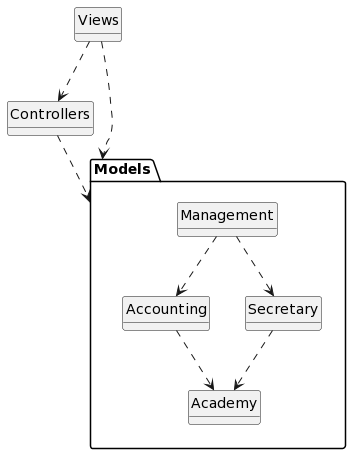

The diagram above was rendered by PlantUML. Its source (embedded in the PNG):
@startuml
'skinparam BackgroundColor transparent
hide circle
hide empty methods

Views ..> Models
Controllers ..> Models
Views ..> Controllers

package Models
{
    Management ..> Accounting
    Management ..> Secretary
    Secretary ..> Academy
    Accounting ..> Academy
}

'####   ###
newpage
object Views{
    class CollectTariffView <<View>>
    class EnrollStudentView <<View>>
    class ViewNotesOnlineView <<View>>

    class GradeView <<View>>
    class GradesView <<View>>
    class SubjectView <<View>>
    class SubjectsView <<View>>
    class TariffView <<View>>
    class FinishTariffView <<View>>
    class EnrollmentView <<View>>
    class EnrollmentsView <<View>>
    class EvangelizedStudentsView <<View>>

    class StudentProfileView <<View>>
    class StudentProfilesView <<View>>
    class TeacherView <<View>>
    class PrincipalView <<View>>
    class DeputyPrincipalView <<View>>
    class SecretaryView <<View>>
    class CashierView <<View>>
    class AdministratorView <<View>>
    class PastorView <<View>>

    class View <<View>>
    class LoginView <<View>>
    class RegisterView <<View>>
}


'####   ###
newpage
object Controllers{
    class EnrollStudentController <<Controller>>
    class CollectTariffController <<Controller>>
    class CreateOfficialEnrollmentController <<Controller>>
    class MoveTeacherGuideFromEnrollmentController <<Controller>>
    class PrintingReceiptsController <<Controller>>
    class PrintDocumentsController <<Controller>>
    class PrintReportCardController
    class CreateProfileStudentController <<Controller>>
    class LogoutController <<Controller>>
}


'######---######
newpage
class Models.StudentEntity <<Model>>
'class Models.SessionEntity <<Model>>
'class Models.AdministratorEntity <<Model>>

object Models.Academy{
    class NoteEntity <<Model>>
    class StudentEntity <<Model>>
    class TeacherEntity <<Model>>
    class SubjectEntity <<Model>>
    class EnrollmentEntity <<Model>>

    class SubjectEntities <<Model>>
    class StudentEntities <<Model>>
    class TeacherEntities <<Model>>
}

object Models.Secretary{
    class GradeEntity <<Model>>
    class ReportEntity <<Model>>
    class StudentEntity <<Model>>
    class TeacherEntity <<Model>>
    class SecretaryEntity <<Model>>
    class EnrollmentEntity <<Model>>

    class GradeEntities <<Model>>
    class StudentEntities <<Model>>
    class TeacherEntities <<Model>>
}

object Models.Management{
    class PastorEntity <<Model>>
    class ReportEntity <<Model>>
    class CalendarEntity <<Model>>
    class PrincipalEntity <<Model>>
    class DeputyPrincipalEntity <<Model>>
}
    
object Models.Accounting{
    class ReportEntity <<Model>>
    class StudentEntity <<Model>>
    class CashierEntity <<Model>>
    class TariffEntities <<Model>>
    class StudentEntities <<Model>>
    class TransactionEntity <<Model>>
    class AccountingBoxEntity <<Model>>
}

'--- Relations ---
@enduml